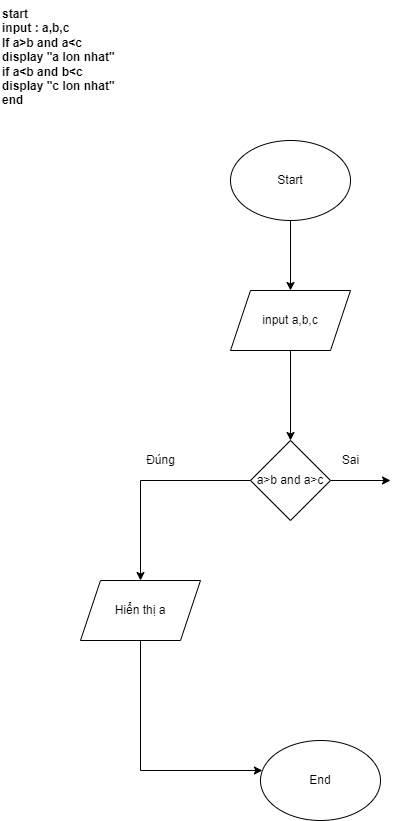

The diagram above was exported from draw.io. Its source (the exported page's mxGraphModel, read from the mxfile embedded in the PNG):
<mxGraphModel dx="1036" dy="605" grid="1" gridSize="10" guides="1" tooltips="1" connect="1" arrows="1" fold="1" page="1" pageScale="1" pageWidth="827" pageHeight="1169" math="0" shadow="0">
  <root>
    <mxCell id="WIyWlLk6GJQsqaUBKTNV-0" />
    <mxCell id="WIyWlLk6GJQsqaUBKTNV-1" parent="WIyWlLk6GJQsqaUBKTNV-0" />
    <mxCell id="-CfA9ns61WoRmbPPY9Fs-1" value="&lt;div&gt;start&lt;/div&gt;&lt;div&gt;input : a,b,c&lt;/div&gt;&lt;div&gt;If a&amp;gt;b and a&amp;lt;c&amp;nbsp;&lt;/div&gt;&lt;div&gt;display &quot;a lon nhat&quot;&lt;/div&gt;&lt;div&gt;if a&amp;lt;b and b&amp;lt;c&lt;/div&gt;&lt;div&gt;display &quot;c lon nhat&quot;&lt;/div&gt;&lt;div&gt;end&lt;/div&gt;" style="text;whiteSpace=wrap;html=1;fontStyle=1" parent="WIyWlLk6GJQsqaUBKTNV-1" vertex="1">
      <mxGeometry x="20" y="30" width="170" height="190" as="geometry" />
    </mxCell>
    <mxCell id="-CfA9ns61WoRmbPPY9Fs-6" value="" style="edgeStyle=orthogonalEdgeStyle;rounded=0;orthogonalLoop=1;jettySize=auto;html=1;" parent="WIyWlLk6GJQsqaUBKTNV-1" source="-CfA9ns61WoRmbPPY9Fs-2" target="-CfA9ns61WoRmbPPY9Fs-5" edge="1">
      <mxGeometry relative="1" as="geometry" />
    </mxCell>
    <mxCell id="-CfA9ns61WoRmbPPY9Fs-2" value="Start" style="ellipse;whiteSpace=wrap;html=1;" parent="WIyWlLk6GJQsqaUBKTNV-1" vertex="1">
      <mxGeometry x="250" y="170" width="120" height="80" as="geometry" />
    </mxCell>
    <mxCell id="-CfA9ns61WoRmbPPY9Fs-3" value="End" style="ellipse;whiteSpace=wrap;html=1;" parent="WIyWlLk6GJQsqaUBKTNV-1" vertex="1">
      <mxGeometry x="280" y="770" width="120" height="80" as="geometry" />
    </mxCell>
    <mxCell id="-CfA9ns61WoRmbPPY9Fs-8" value="" style="edgeStyle=orthogonalEdgeStyle;rounded=0;orthogonalLoop=1;jettySize=auto;html=1;" parent="WIyWlLk6GJQsqaUBKTNV-1" source="-CfA9ns61WoRmbPPY9Fs-5" target="-CfA9ns61WoRmbPPY9Fs-7" edge="1">
      <mxGeometry relative="1" as="geometry" />
    </mxCell>
    <mxCell id="-CfA9ns61WoRmbPPY9Fs-5" value="input a,b,c" style="shape=parallelogram;perimeter=parallelogramPerimeter;whiteSpace=wrap;html=1;fixedSize=1;" parent="WIyWlLk6GJQsqaUBKTNV-1" vertex="1">
      <mxGeometry x="250" y="320" width="120" height="60" as="geometry" />
    </mxCell>
    <mxCell id="-CfA9ns61WoRmbPPY9Fs-10" value="" style="edgeStyle=orthogonalEdgeStyle;rounded=0;orthogonalLoop=1;jettySize=auto;html=1;" parent="WIyWlLk6GJQsqaUBKTNV-1" source="-CfA9ns61WoRmbPPY9Fs-7" target="-CfA9ns61WoRmbPPY9Fs-9" edge="1">
      <mxGeometry relative="1" as="geometry" />
    </mxCell>
    <mxCell id="-CfA9ns61WoRmbPPY9Fs-18" value="" style="edgeStyle=orthogonalEdgeStyle;rounded=0;orthogonalLoop=1;jettySize=auto;html=1;" parent="WIyWlLk6GJQsqaUBKTNV-1" source="-CfA9ns61WoRmbPPY9Fs-7" edge="1">
      <mxGeometry relative="1" as="geometry">
        <mxPoint x="410" y="510" as="targetPoint" />
      </mxGeometry>
    </mxCell>
    <mxCell id="-CfA9ns61WoRmbPPY9Fs-7" value="a&amp;gt;b and a&amp;gt;c" style="rhombus;whiteSpace=wrap;html=1;" parent="WIyWlLk6GJQsqaUBKTNV-1" vertex="1">
      <mxGeometry x="270" y="470" width="80" height="80" as="geometry" />
    </mxCell>
    <mxCell id="-CfA9ns61WoRmbPPY9Fs-14" value="" style="edgeStyle=orthogonalEdgeStyle;rounded=0;orthogonalLoop=1;jettySize=auto;html=1;" parent="WIyWlLk6GJQsqaUBKTNV-1" source="-CfA9ns61WoRmbPPY9Fs-9" target="-CfA9ns61WoRmbPPY9Fs-3" edge="1">
      <mxGeometry relative="1" as="geometry">
        <Array as="points">
          <mxPoint x="160" y="800" />
        </Array>
      </mxGeometry>
    </mxCell>
    <mxCell id="-CfA9ns61WoRmbPPY9Fs-9" value="Hiển thị a" style="shape=parallelogram;perimeter=parallelogramPerimeter;whiteSpace=wrap;html=1;fixedSize=1;" parent="WIyWlLk6GJQsqaUBKTNV-1" vertex="1">
      <mxGeometry x="100" y="610" width="120" height="60" as="geometry" />
    </mxCell>
    <mxCell id="-CfA9ns61WoRmbPPY9Fs-22" value="Đúng" style="text;html=1;align=center;verticalAlign=middle;resizable=0;points=[];autosize=1;strokeColor=none;fillColor=none;" parent="WIyWlLk6GJQsqaUBKTNV-1" vertex="1">
      <mxGeometry x="155" y="475" width="50" height="30" as="geometry" />
    </mxCell>
    <mxCell id="-CfA9ns61WoRmbPPY9Fs-23" value="Sai" style="text;html=1;align=center;verticalAlign=middle;resizable=0;points=[];autosize=1;strokeColor=none;fillColor=none;" parent="WIyWlLk6GJQsqaUBKTNV-1" vertex="1">
      <mxGeometry x="350" y="475" width="40" height="30" as="geometry" />
    </mxCell>
  </root>
</mxGraphModel>